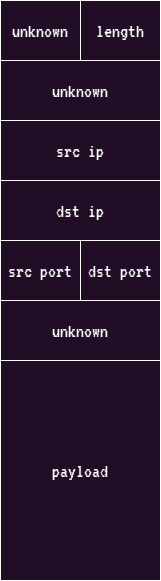

The diagram above was exported from draw.io. Its source (the exported page's mxGraphModel, read from the mxfile embedded in the PNG):
<mxGraphModel dx="1386" dy="793" grid="1" gridSize="10" guides="1" tooltips="1" connect="1" arrows="1" fold="1" page="1" pageScale="1" pageWidth="850" pageHeight="1100" math="0" shadow="0">
  <root>
    <mxCell id="0" />
    <mxCell id="1" parent="0" />
    <mxCell id="xnepGu6WG91pRTCxsI7G-1" value="unknown" style="rounded=0;whiteSpace=wrap;html=1;fillColor=#FAE6FF;fontFamily=VT323;fontSource=https%3A%2F%2Ffonts.googleapis.com%2Fcss%3Ffamily%3DVT323;fontSize=20;" vertex="1" parent="1">
      <mxGeometry x="160" y="200" width="80" height="60" as="geometry" />
    </mxCell>
    <mxCell id="xnepGu6WG91pRTCxsI7G-2" value="unknown" style="rounded=0;whiteSpace=wrap;html=1;fillColor=#FAE6FF;fontSize=20;fontFamily=VT323;fontSource=https%3A%2F%2Ffonts.googleapis.com%2Fcss%3Ffamily%3DVT323;" vertex="1" parent="1">
      <mxGeometry x="160" y="260" width="160" height="60" as="geometry" />
    </mxCell>
    <mxCell id="xnepGu6WG91pRTCxsI7G-3" value="src ip" style="rounded=0;whiteSpace=wrap;html=1;fillColor=#FAE6FF;fontFamily=VT323;fontSource=https%3A%2F%2Ffonts.googleapis.com%2Fcss%3Ffamily%3DVT323;fontSize=20;" vertex="1" parent="1">
      <mxGeometry x="160" y="320" width="160" height="60" as="geometry" />
    </mxCell>
    <mxCell id="xnepGu6WG91pRTCxsI7G-4" value="dst ip" style="rounded=0;whiteSpace=wrap;html=1;fillColor=#FAE6FF;fontFamily=VT323;fontSource=https%3A%2F%2Ffonts.googleapis.com%2Fcss%3Ffamily%3DVT323;fontSize=20;" vertex="1" parent="1">
      <mxGeometry x="160" y="380" width="160" height="60" as="geometry" />
    </mxCell>
    <mxCell id="xnepGu6WG91pRTCxsI7G-5" value="src port" style="rounded=0;whiteSpace=wrap;html=1;fillColor=#FAE6FF;fontFamily=VT323;fontSource=https%3A%2F%2Ffonts.googleapis.com%2Fcss%3Ffamily%3DVT323;fontSize=20;" vertex="1" parent="1">
      <mxGeometry x="160" y="440" width="80" height="60" as="geometry" />
    </mxCell>
    <mxCell id="xnepGu6WG91pRTCxsI7G-6" value="dst port" style="rounded=0;whiteSpace=wrap;html=1;fillColor=#FAE6FF;fontFamily=VT323;fontSource=https%3A%2F%2Ffonts.googleapis.com%2Fcss%3Ffamily%3DVT323;fontSize=20;" vertex="1" parent="1">
      <mxGeometry x="240" y="440" width="80" height="60" as="geometry" />
    </mxCell>
    <mxCell id="xnepGu6WG91pRTCxsI7G-7" value="unknown" style="rounded=0;whiteSpace=wrap;html=1;fillColor=#FAE6FF;fontFamily=VT323;fontSource=https%3A%2F%2Ffonts.googleapis.com%2Fcss%3Ffamily%3DVT323;fontSize=20;" vertex="1" parent="1">
      <mxGeometry x="160" y="500" width="160" height="60" as="geometry" />
    </mxCell>
    <mxCell id="xnepGu6WG91pRTCxsI7G-9" value="payload" style="rounded=0;whiteSpace=wrap;html=1;fillColor=#FAE6FF;fontFamily=VT323;fontSource=https%3A%2F%2Ffonts.googleapis.com%2Fcss%3Ffamily%3DVT323;fontSize=20;" vertex="1" parent="1">
      <mxGeometry x="160" y="560" width="160" height="220" as="geometry" />
    </mxCell>
    <mxCell id="xnepGu6WG91pRTCxsI7G-10" value="length" style="rounded=0;whiteSpace=wrap;html=1;fillColor=#FAE6FF;fontFamily=VT323;fontSource=https%3A%2F%2Ffonts.googleapis.com%2Fcss%3Ffamily%3DVT323;fontSize=20;" vertex="1" parent="1">
      <mxGeometry x="240" y="200" width="80" height="60" as="geometry" />
    </mxCell>
  </root>
</mxGraphModel>